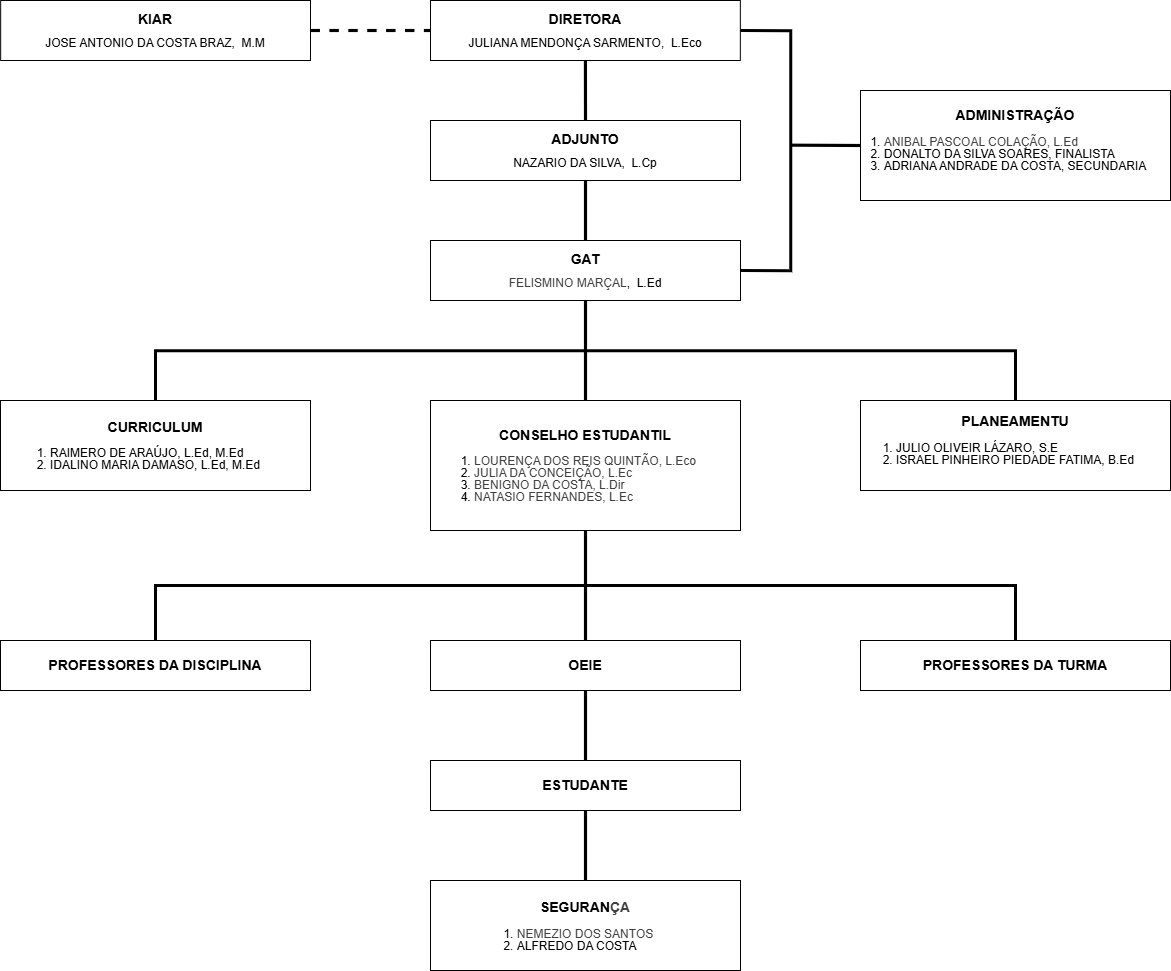

The diagram above was exported from draw.io. Its source (the exported page's mxGraphModel, read from the mxfile embedded in the PNG):
<mxGraphModel dx="3419" dy="2981" grid="1" gridSize="10" guides="1" tooltips="1" connect="1" arrows="1" fold="1" page="1" pageScale="1" pageWidth="827" pageHeight="1169" math="0" shadow="0">
  <root>
    <mxCell id="0" />
    <mxCell id="1" parent="0" />
    <mxCell id="25" style="edgeStyle=none;html=1;exitX=0.5;exitY=1;exitDx=0;exitDy=0;entryX=0.5;entryY=0;entryDx=0;entryDy=0;endArrow=none;endFill=0;fontSize=11;strokeWidth=3.1496;" edge="1" parent="1" source="2" target="3">
      <mxGeometry relative="1" as="geometry" />
    </mxCell>
    <mxCell id="37" style="edgeStyle=orthogonalEdgeStyle;html=1;exitX=1;exitY=0.5;exitDx=0;exitDy=0;rounded=0;curved=0;entryX=1;entryY=0.5;entryDx=0;entryDy=0;endArrow=none;endFill=0;fontSize=11;strokeWidth=3.1496;" edge="1" parent="1" source="2" target="4">
      <mxGeometry relative="1" as="geometry">
        <mxPoint x="600" y="-900" as="targetPoint" />
        <Array as="points">
          <mxPoint x="570" y="-1090" />
          <mxPoint x="570" y="-850" />
        </Array>
      </mxGeometry>
    </mxCell>
    <mxCell id="2" value="&lt;b style=&quot;line-height: 100%;&quot;&gt;&lt;font style=&quot;font-size: 14px; line-height: 100%;&quot;&gt;DIRETORA&lt;/font&gt;&lt;/b&gt;&lt;div style=&quot;line-height: 100%;&quot;&gt;&lt;p style=&quot;margin-bottom: 0px; margin-top: 10px;&quot; class=&quot;MsoNormal&quot;&gt;JULIANA MENDONÇA SARMENTO,&amp;nbsp; L.Eco&lt;/p&gt;&lt;/div&gt;" style="rounded=0;whiteSpace=wrap;html=1;" vertex="1" parent="1">
      <mxGeometry x="210" y="-1120" width="309.8419" height="60" as="geometry" />
    </mxCell>
    <mxCell id="26" style="edgeStyle=none;html=1;exitX=0.5;exitY=1;exitDx=0;exitDy=0;entryX=0.5;entryY=0;entryDx=0;entryDy=0;endArrow=none;endFill=0;fontSize=11;strokeWidth=3.1496;" edge="1" parent="1" source="3" target="4">
      <mxGeometry relative="1" as="geometry" />
    </mxCell>
    <mxCell id="3" value="&lt;b style=&quot;line-height: 100%;&quot;&gt;&lt;font style=&quot;font-size: 14px; line-height: 100%;&quot;&gt;ADJUNTO&lt;/font&gt;&lt;/b&gt;&lt;div style=&quot;line-height: 100%;&quot;&gt;&lt;p style=&quot;margin-top: 10px; margin-bottom: 0px;&quot; class=&quot;MsoNormal&quot;&gt;NAZARIO DA SILVA,&amp;nbsp; L.Cp&lt;/p&gt;&lt;/div&gt;" style="rounded=0;whiteSpace=wrap;html=1;verticalAlign=middle;" vertex="1" parent="1">
      <mxGeometry x="210" y="-1000" width="310" height="60" as="geometry" />
    </mxCell>
    <mxCell id="27" style="edgeStyle=none;html=1;exitX=0.5;exitY=1;exitDx=0;exitDy=0;entryX=0.5;entryY=0;entryDx=0;entryDy=0;endArrow=none;endFill=0;fontSize=11;strokeWidth=3.1496;" edge="1" parent="1" source="4" target="5">
      <mxGeometry relative="1" as="geometry" />
    </mxCell>
    <mxCell id="28" style="edgeStyle=orthogonalEdgeStyle;html=1;exitX=0.5;exitY=1;exitDx=0;exitDy=0;rounded=0;curved=0;entryX=0.5;entryY=0;entryDx=0;entryDy=0;endArrow=none;endFill=0;fontSize=11;strokeWidth=3.1496;" edge="1" parent="1" source="4" target="8">
      <mxGeometry relative="1" as="geometry">
        <mxPoint x="810" y="-739.9999999999999" as="targetPoint" />
      </mxGeometry>
    </mxCell>
    <mxCell id="29" style="edgeStyle=orthogonalEdgeStyle;html=1;exitX=0.5;exitY=1;exitDx=0;exitDy=0;entryX=0.5;entryY=0;entryDx=0;entryDy=0;rounded=0;endArrow=none;endFill=0;fontSize=11;strokeWidth=3.1496;" edge="1" parent="1" source="4" target="19">
      <mxGeometry relative="1" as="geometry" />
    </mxCell>
    <mxCell id="4" value="&lt;b style=&quot;line-height: 100%;&quot;&gt;&lt;font style=&quot;font-size: 14px; line-height: 100%;&quot;&gt;GAT&lt;/font&gt;&lt;/b&gt;&lt;div style=&quot;line-height: 100%;&quot;&gt;&lt;p style=&quot;margin-top: 10px; margin-bottom: 0px;&quot; class=&quot;MsoNormal&quot;&gt;&lt;span style=&quot;color: rgb(63, 63, 63); background-color: transparent;&quot;&gt;FELISMINO MARÇAL&lt;/span&gt;,&amp;nbsp; L.Ed&lt;/p&gt;&lt;/div&gt;" style="rounded=0;whiteSpace=wrap;html=1;" vertex="1" parent="1">
      <mxGeometry x="210" y="-880" width="310" height="60" as="geometry" />
    </mxCell>
    <mxCell id="30" style="edgeStyle=none;html=1;exitX=0.5;exitY=1;exitDx=0;exitDy=0;entryX=0.5;entryY=0;entryDx=0;entryDy=0;strokeWidth=3.1496;endArrow=none;endFill=0;" edge="1" parent="1" source="5" target="21">
      <mxGeometry relative="1" as="geometry" />
    </mxCell>
    <mxCell id="33" style="edgeStyle=orthogonalEdgeStyle;html=1;exitX=0.5;exitY=1;exitDx=0;exitDy=0;entryX=0.5;entryY=0;entryDx=0;entryDy=0;rounded=0;curved=0;endArrow=none;endFill=0;strokeWidth=3.1496;" edge="1" parent="1" source="5" target="20">
      <mxGeometry relative="1" as="geometry" />
    </mxCell>
    <mxCell id="34" style="edgeStyle=orthogonalEdgeStyle;html=1;exitX=0.5;exitY=1;exitDx=0;exitDy=0;entryX=0.5;entryY=0;entryDx=0;entryDy=0;rounded=0;curved=0;endArrow=none;endFill=0;strokeWidth=3.1496;" edge="1" parent="1" source="5" target="24">
      <mxGeometry relative="1" as="geometry" />
    </mxCell>
    <mxCell id="5" value="&lt;b&gt;&lt;font style=&quot;font-size: 14px; line-height: 100%;&quot;&gt;CONSELHO ESTUDANTIL&lt;/font&gt;&lt;/b&gt;&lt;div&gt;&lt;p style=&quot;text-align: justify;&quot; class=&quot;MsoNormal&quot;&gt;&lt;/p&gt;&lt;ol style=&quot;line-height: 100%; padding-left: 0px; margin-top: 0px; margin-bottom: 0px;&quot;&gt;&lt;li style=&quot;text-align: left;&quot;&gt;&lt;span style=&quot;color: rgb(63, 63, 63); background-color: transparent;&quot;&gt;LOURENÇA DOS REIS QUINTÃO, L.Eco&lt;/span&gt;&lt;/li&gt;&lt;li style=&quot;text-align: left;&quot;&gt;&lt;span style=&quot;color: rgb(63, 63, 63); background-color: transparent;&quot;&gt;JULIA DA CONCEIÇÃO, L.Ec&lt;/span&gt;&lt;/li&gt;&lt;li style=&quot;text-align: left;&quot;&gt;&lt;span style=&quot;color: rgb(63, 63, 63); background-color: transparent;&quot;&gt;BENIGNO DA COSTA, L.Dir&lt;/span&gt;&lt;/li&gt;&lt;li style=&quot;text-align: left;&quot;&gt;&lt;span style=&quot;color: rgb(63, 63, 63); background-color: transparent;&quot;&gt;NATASIO FERNANDES, L.Ec&lt;/span&gt;&lt;/li&gt;&lt;/ol&gt;&lt;/div&gt;" style="rounded=0;whiteSpace=wrap;html=1;spacing=-1.9685;spacingLeft=0;" vertex="1" parent="1">
      <mxGeometry x="210" y="-720" width="310" height="130" as="geometry" />
    </mxCell>
    <mxCell id="39" style="edgeStyle=orthogonalEdgeStyle;html=1;exitX=1;exitY=0.5;exitDx=0;exitDy=0;entryX=0;entryY=0.5;entryDx=0;entryDy=0;endArrow=none;endFill=0;dashed=1;strokeWidth=3.1496;" edge="1" parent="1" source="6" target="2">
      <mxGeometry relative="1" as="geometry" />
    </mxCell>
    <mxCell id="6" value="&lt;b style=&quot;line-height: 100%;&quot;&gt;&lt;font style=&quot;font-size: 14px; line-height: 100%;&quot;&gt;KIAR&lt;/font&gt;&lt;/b&gt;&lt;div style=&quot;line-height: 100%;&quot;&gt;&lt;p style=&quot;margin-top: 10px; margin-bottom: 0px;&quot; class=&quot;MsoNormal&quot;&gt;JOSE ANTONIO DA COSTA BRAZ,&amp;nbsp; M.M&lt;/p&gt;&lt;/div&gt;" style="rounded=0;whiteSpace=wrap;html=1;spacing=1.9685;" vertex="1" parent="1">
      <mxGeometry x="-219.84" y="-1120" width="309.8419" height="60" as="geometry" />
    </mxCell>
    <mxCell id="38" style="edgeStyle=none;html=1;exitX=0;exitY=0.5;exitDx=0;exitDy=0;endArrow=none;endFill=0;fontSize=11;strokeWidth=3.1496;" edge="1" parent="1" source="7">
      <mxGeometry relative="1" as="geometry">
        <mxPoint x="570" y="-975.3333333333334" as="targetPoint" />
      </mxGeometry>
    </mxCell>
    <mxCell id="7" value="&lt;font style=&quot;font-size: 14px;&quot;&gt;&lt;b&gt;&lt;font style=&quot;line-height: 100%;&quot;&gt;ADMINISTRA&lt;/font&gt;&lt;/b&gt;&lt;span style=&quot;line-height: 115%;&quot;&gt;&lt;b style=&quot;&quot;&gt;ÇÃO&lt;/b&gt;&lt;/span&gt;&lt;/font&gt;&lt;div&gt;&lt;p style=&quot;text-align: justify;&quot; class=&quot;MsoNormal&quot;&gt;&lt;/p&gt;&lt;p style=&quot;color: rgb(63, 63, 63); text-align: left; background-color: transparent;&quot; class=&quot;MsoNormal&quot;&gt;&lt;/p&gt;&lt;ol style=&quot;line-height: 100%; padding-left: 0px; margin-top: 0px; margin-bottom: 0px;&quot;&gt;&lt;li style=&quot;text-align: left;&quot;&gt;&lt;p style=&quot;color: rgb(63, 63, 63); background-color: transparent; display: inline !important;&quot; class=&quot;MsoNormal&quot;&gt;ANIBAL PASCOAL COLAÇÃO, L.Ed&lt;/p&gt;&lt;/li&gt;&lt;li style=&quot;text-align: left;&quot;&gt;DONALTO DA SILVA SOARES, FINALISTA&lt;/li&gt;&lt;li style=&quot;text-align: left;&quot;&gt;ADRIANA ANDRADE DA COSTA, SECUNDARIA&lt;/li&gt;&lt;/ol&gt;&lt;p&gt;&lt;/p&gt;&lt;/div&gt;" style="rounded=0;whiteSpace=wrap;html=1;" vertex="1" parent="1">
      <mxGeometry x="640" y="-1030" width="310" height="110" as="geometry" />
    </mxCell>
    <mxCell id="8" value="&lt;span style=&quot;font-size: 14px;&quot;&gt;&lt;b&gt;PLANEAMENTU&lt;/b&gt;&lt;/span&gt;&lt;br&gt;&lt;div&gt;&lt;p style=&quot;text-align: justify;&quot; class=&quot;MsoNormal&quot;&gt;&lt;/p&gt;&lt;p style=&quot;color: rgb(63, 63, 63); text-align: left; background-color: transparent;&quot; class=&quot;MsoNormal&quot;&gt;&lt;/p&gt;&lt;ol style=&quot;line-height: 100%; padding-left: 0px; margin-top: 0px; margin-left: 0px; margin-bottom: 0px;&quot;&gt;&lt;li style=&quot;text-align: left;&quot;&gt;JULIO OLIVEIR LÁZARO, S.E&lt;/li&gt;&lt;li style=&quot;text-align: left;&quot;&gt;ISRAEL PINHEIRO PIEDADE FATIMA, B.Ed&lt;/li&gt;&lt;/ol&gt;&lt;p&gt;&lt;/p&gt;&lt;/div&gt;" style="rounded=0;whiteSpace=wrap;html=1;verticalAlign=middle;" vertex="1" parent="1">
      <mxGeometry x="640" y="-720" width="310" height="90" as="geometry" />
    </mxCell>
    <mxCell id="19" value="&lt;b&gt;&lt;font style=&quot;font-size: 14px; line-height: 100%;&quot;&gt;CURRICULUM&lt;/font&gt;&lt;/b&gt;&lt;div&gt;&lt;p style=&quot;text-align: justify;&quot; class=&quot;MsoNormal&quot;&gt;&lt;/p&gt;&lt;ol style=&quot;line-height: 100%; padding-left: 0px; margin-top: 0px; margin-bottom: 0px;&quot;&gt;&lt;li style=&quot;text-align: left;&quot;&gt;RAIMERO DE ARAÚJO, L.Ed, M.Ed&lt;/li&gt;&lt;li style=&quot;text-align: left;&quot;&gt;IDALINO MARIA DAMASO, L.Ed, M.Ed&lt;/li&gt;&lt;/ol&gt;&lt;/div&gt;" style="rounded=0;whiteSpace=wrap;html=1;" vertex="1" parent="1">
      <mxGeometry x="-220" y="-720" width="310" height="90" as="geometry" />
    </mxCell>
    <mxCell id="20" value="&lt;font style=&quot;font-size: 14px;&quot;&gt;PROFESSORES DA TURMA&lt;/font&gt;" style="rounded=0;whiteSpace=wrap;html=1;fontStyle=1" vertex="1" parent="1">
      <mxGeometry x="640" y="-480" width="310" height="50" as="geometry" />
    </mxCell>
    <mxCell id="31" style="edgeStyle=none;html=1;exitX=0.5;exitY=1;exitDx=0;exitDy=0;entryX=0.5;entryY=0;entryDx=0;entryDy=0;strokeWidth=3.1496;endArrow=none;endFill=0;" edge="1" parent="1" source="21" target="22">
      <mxGeometry relative="1" as="geometry" />
    </mxCell>
    <mxCell id="21" value="&lt;font style=&quot;font-size: 14px;&quot;&gt;OEIE&lt;/font&gt;" style="rounded=0;whiteSpace=wrap;html=1;fontStyle=1" vertex="1" parent="1">
      <mxGeometry x="210" y="-480" width="310" height="50" as="geometry" />
    </mxCell>
    <mxCell id="32" style="edgeStyle=none;html=1;exitX=0.5;exitY=1;exitDx=0;exitDy=0;entryX=0.5;entryY=0;entryDx=0;entryDy=0;strokeWidth=3.1496;endArrow=none;endFill=0;" edge="1" parent="1" source="22" target="23">
      <mxGeometry relative="1" as="geometry" />
    </mxCell>
    <mxCell id="22" value="&lt;font style=&quot;font-size: 14px;&quot;&gt;ESTUDANTE&lt;/font&gt;" style="rounded=0;whiteSpace=wrap;html=1;fontStyle=1" vertex="1" parent="1">
      <mxGeometry x="210" y="-360" width="310" height="50" as="geometry" />
    </mxCell>
    <mxCell id="23" value="&lt;b&gt;&lt;font style=&quot;font-size: 14px; line-height: 100%;&quot;&gt;SEGURAN&lt;/font&gt;&lt;/b&gt;&lt;b style=&quot;color: rgb(63, 63, 63); scrollbar-color: rgb(226, 226, 226) rgb(251, 251, 251); font-size: 14px;&quot;&gt;ÇA&lt;/b&gt;&lt;div&gt;&lt;p style=&quot;text-align: justify;&quot; class=&quot;MsoNormal&quot;&gt;&lt;/p&gt;&lt;ol style=&quot;line-height: 100%; padding-left: 0px; margin-bottom: 0px; margin-top: 0px;&quot;&gt;&lt;li style=&quot;text-align: left;&quot;&gt;&lt;span style=&quot;color: rgb(63, 63, 63); background-color: transparent;&quot;&gt;NEMEZIO DOS SANTOS&lt;/span&gt;&lt;/li&gt;&lt;li style=&quot;text-align: left;&quot;&gt;ALFREDO DA COSTA&lt;/li&gt;&lt;/ol&gt;&lt;/div&gt;" style="rounded=0;whiteSpace=wrap;html=1;" vertex="1" parent="1">
      <mxGeometry x="210" y="-240" width="310" height="90" as="geometry" />
    </mxCell>
    <mxCell id="24" value="&lt;font style=&quot;font-size: 14px;&quot;&gt;PROFESSORES DA DISCIPLINA&lt;/font&gt;" style="rounded=0;whiteSpace=wrap;html=1;fontStyle=1" vertex="1" parent="1">
      <mxGeometry x="-220" y="-480" width="310" height="50" as="geometry" />
    </mxCell>
  </root>
</mxGraphModel>